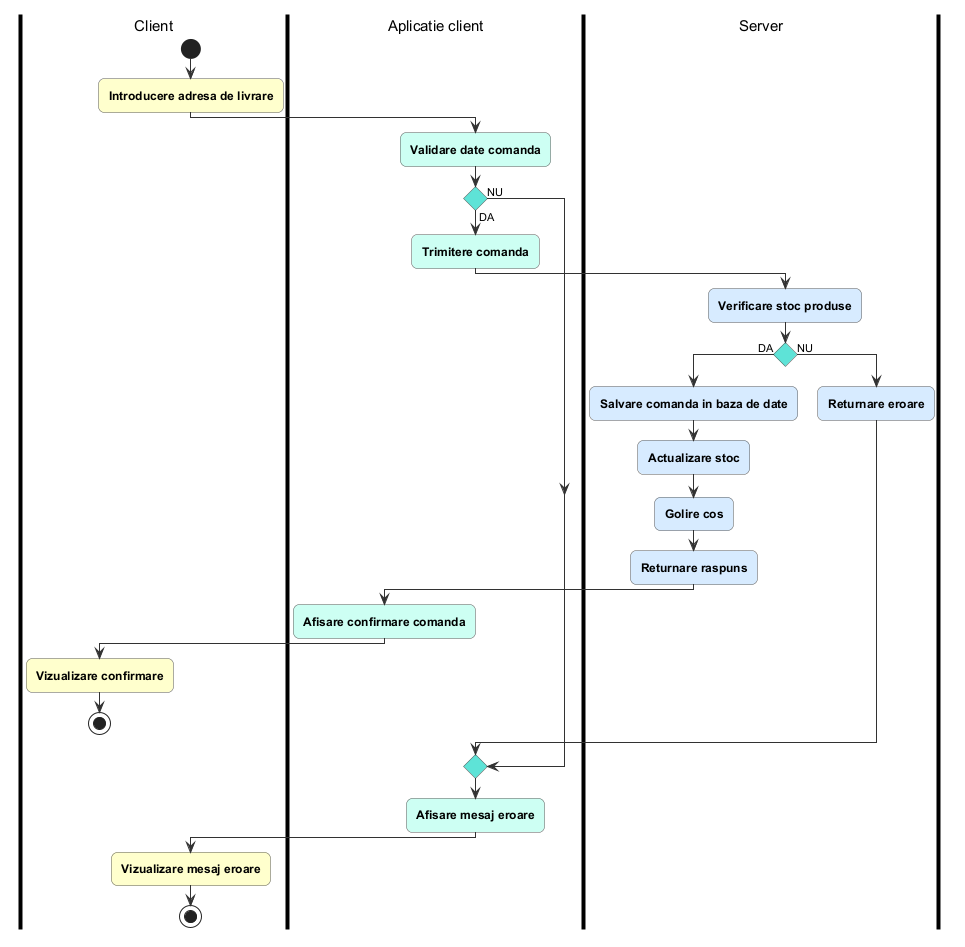

The diagram above was rendered by PlantUML. Its source (embedded in the PNG):
@startuml plasare_comanda
!include ../_stil_activitati.iuml

|Client|
start
$A("Introducere adresa de livrare")
|Aplicatie client|
$C("Validare date comanda")
if () then (DA)
  $C("Trimitere comanda")
  |Server|
  $S("Verificare stoc produse")
  if () then (DA)
    $S("Salvare comanda in baza de date")
    $S("Actualizare stoc")
    $S("Golire cos")
    $S("Returnare raspuns")
    |Aplicatie client|
    $C("Afisare confirmare comanda")
    |Client|
    $A("Vizualizare confirmare")
    stop
  else (NU)
    |Server|
    $S("Returnare eroare")
  endif
else (NU)
endif
|Aplicatie client|
$C("Afisare mesaj eroare")
|Client|
$A("Vizualizare mesaj eroare")
stop
@enduml